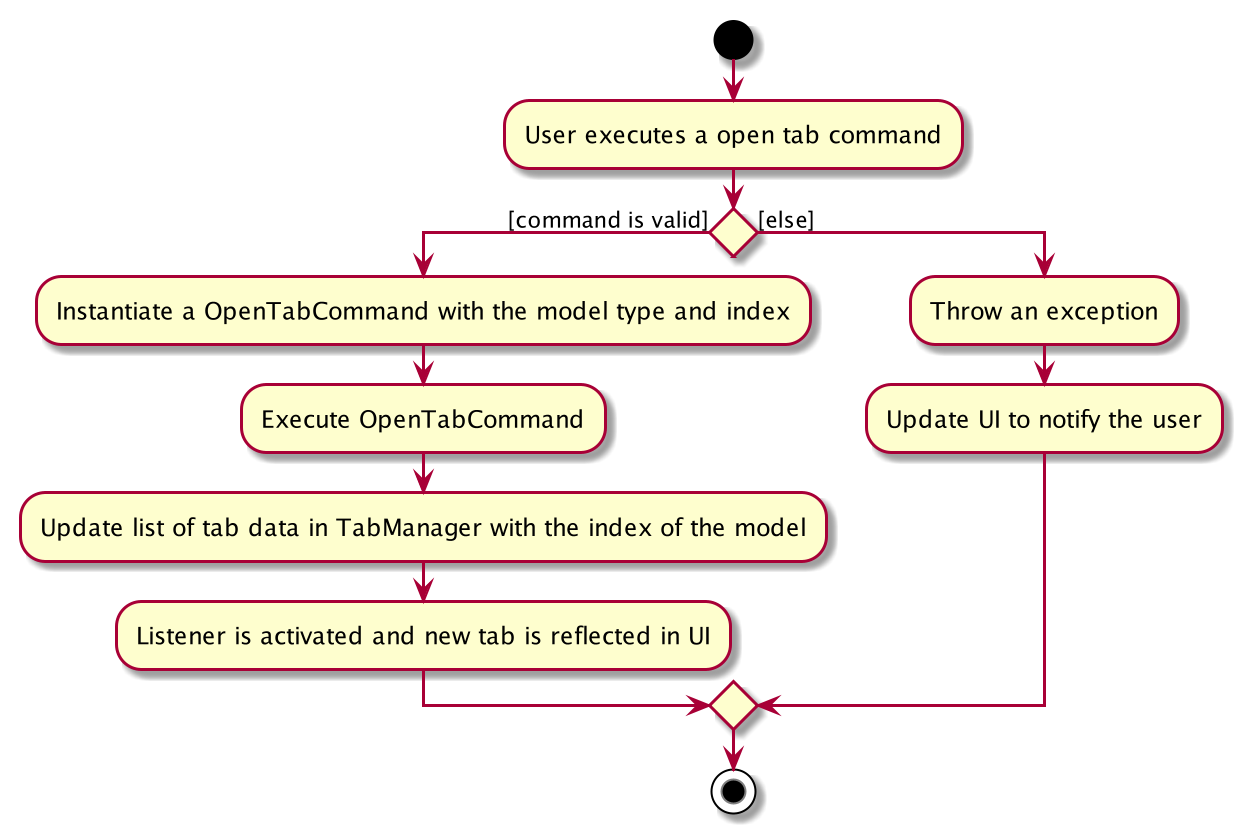

The diagram above was rendered by PlantUML. Its source (embedded in the PNG):
@startuml

start

:User executes a open tab command;

if () then ([command is valid])
	:Instantiate a OpenTabCommand with the model type and index;
	:Execute OpenTabCommand;
	:Update list of tab data in TabManager with the index of the model;
	:Listener is activated and new tab is reflected in UI;
else ([else])
	:Throw an exception;
	:Update UI to notify the user;
endif

stop

@enduml